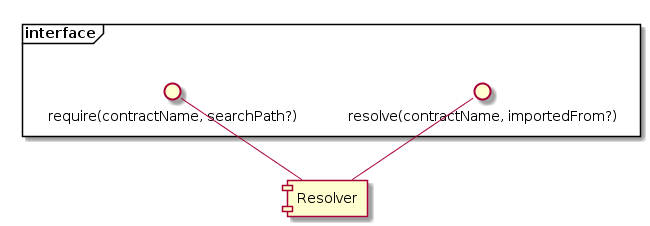

The diagram above was rendered by PlantUML. Its source (embedded in the PNG):
@startuml
component Resolver

frame "interface" as ResolverInterface {
   () "require(contractName, searchPath?)" as Require
   () "resolve(contractName, importedFrom?)" as Resolve
}


Resolver -up- Require
Resolver -up- Resolve

@enduml